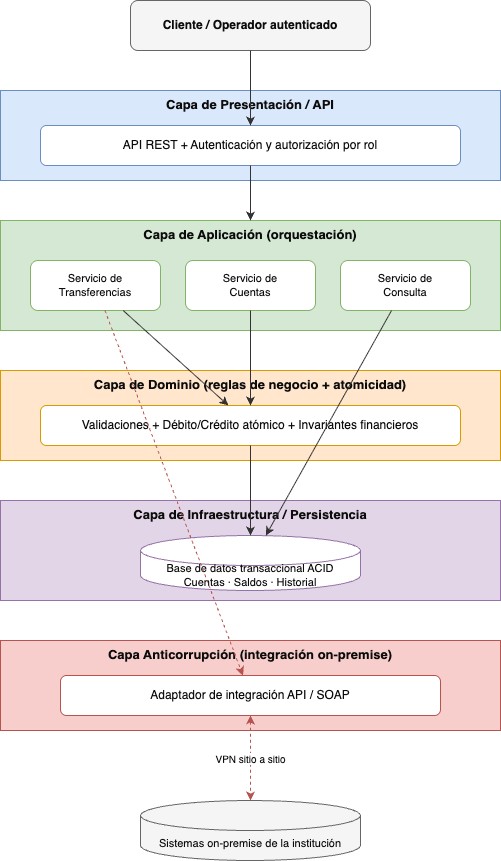

The diagram above was exported from draw.io. Its source (the exported page's mxGraphModel, read from the mxfile embedded in the PNG):
<mxGraphModel dx="1076" dy="965" grid="1" gridSize="10" guides="1" tooltips="1" connect="1" arrows="1" fold="1" page="1" pageScale="1" pageWidth="900" pageHeight="1100" math="0" shadow="0">
  <root>
    <mxCell id="0" />
    <mxCell id="1" parent="0" />
    <mxCell id="cliente" value="Cliente / Operador autenticado" style="rounded=1;whiteSpace=wrap;html=1;fillColor=#f5f5f5;strokeColor=#666666;fontSize=12;fontStyle=1;fontColor=#0d0c0c;" parent="1" vertex="1">
      <mxGeometry x="330" y="40" width="240" height="50" as="geometry" />
    </mxCell>
    <mxCell id="pres" value="Capa de Presentación / API" style="rounded=0;whiteSpace=wrap;html=1;verticalAlign=top;fontStyle=1;fontSize=13;fillColor=#dae8fc;strokeColor=#6c8ebf;fontColor=#0d0c0c;" parent="1" vertex="1">
      <mxGeometry x="200" y="130" width="500" height="90" as="geometry" />
    </mxCell>
    <mxCell id="api" value="API REST + Autenticación y autorización por rol" style="rounded=1;whiteSpace=wrap;html=1;fillColor=#ffffff;strokeColor=#6c8ebf;fontSize=12;fontColor=#0d0c0c;" parent="1" vertex="1">
      <mxGeometry x="240" y="165" width="420" height="40" as="geometry" />
    </mxCell>
    <mxCell id="app" value="Capa de Aplicación (orquestación)" style="rounded=0;whiteSpace=wrap;html=1;verticalAlign=top;fontStyle=1;fontSize=13;fillColor=#d5e8d4;strokeColor=#82b366;fontColor=#0d0c0c;" parent="1" vertex="1">
      <mxGeometry x="200" y="260" width="500" height="110" as="geometry" />
    </mxCell>
    <mxCell id="svcT" value="Servicio de&#10;Transferencias" style="rounded=1;whiteSpace=wrap;html=1;fillColor=#ffffff;strokeColor=#82b366;fontSize=11;fontColor=#0d0c0c;" parent="1" vertex="1">
      <mxGeometry x="230" y="300" width="130" height="50" as="geometry" />
    </mxCell>
    <mxCell id="svcC" value="Servicio de&#10;Cuentas" style="rounded=1;whiteSpace=wrap;html=1;fillColor=#ffffff;strokeColor=#82b366;fontSize=11;fontColor=#0d0c0c;" parent="1" vertex="1">
      <mxGeometry x="385" y="300" width="130" height="50" as="geometry" />
    </mxCell>
    <mxCell id="svcQ" value="Servicio de&#10;Consulta" style="rounded=1;whiteSpace=wrap;html=1;fillColor=#ffffff;strokeColor=#82b366;fontSize=11;fontColor=#0d0c0c;" parent="1" vertex="1">
      <mxGeometry x="540" y="300" width="130" height="50" as="geometry" />
    </mxCell>
    <mxCell id="dom" value="Capa de Dominio (reglas de negocio + atomicidad)" style="rounded=0;whiteSpace=wrap;html=1;verticalAlign=top;fontStyle=1;fontSize=13;fillColor=#ffe6cc;strokeColor=#d79b00;fontColor=#0d0c0c;" parent="1" vertex="1">
      <mxGeometry x="200" y="410" width="500" height="90" as="geometry" />
    </mxCell>
    <mxCell id="reglas" value="Validaciones + Débito/Crédito atómico + Invariantes financieros" style="rounded=1;whiteSpace=wrap;html=1;fillColor=#ffffff;strokeColor=#d79b00;fontSize=12;fontColor=#0d0c0c;" parent="1" vertex="1">
      <mxGeometry x="240" y="445" width="420" height="40" as="geometry" />
    </mxCell>
    <mxCell id="infra" value="Capa de Infraestructura / Persistencia" style="rounded=0;whiteSpace=wrap;html=1;verticalAlign=top;fontStyle=1;fontSize=13;fillColor=#e1d5e7;strokeColor=#9673a6;fontColor=#0d0c0c;" parent="1" vertex="1">
      <mxGeometry x="200" y="540" width="500" height="100" as="geometry" />
    </mxCell>
    <mxCell id="db" value="Base de datos transaccional ACID&#10;Cuentas · Saldos · Historial" style="shape=cylinder3;whiteSpace=wrap;html=1;boundedLbl=1;backgroundOutline=1;size=15;fillColor=#ffffff;strokeColor=#9673a6;fontSize=11;fontColor=#0d0c0c;" parent="1" vertex="1">
      <mxGeometry x="340" y="575" width="220" height="55" as="geometry" />
    </mxCell>
    <mxCell id="integ" value="Capa Anticorrupción (integración on-premise)" style="rounded=0;whiteSpace=wrap;html=1;verticalAlign=top;fontStyle=1;fontSize=13;fillColor=#f8cecc;strokeColor=#b85450;fontColor=#0d0c0c;" parent="1" vertex="1">
      <mxGeometry x="200" y="680" width="500" height="90" as="geometry" />
    </mxCell>
    <mxCell id="adapt" value="Adaptador de integración API / SOAP" style="rounded=1;whiteSpace=wrap;html=1;fillColor=#ffffff;strokeColor=#b85450;fontSize=12;fontColor=#0d0c0c;" parent="1" vertex="1">
      <mxGeometry x="260" y="715" width="380" height="40" as="geometry" />
    </mxCell>
    <mxCell id="onprem" value="Sistemas on-premise de la institución" style="shape=cylinder3;whiteSpace=wrap;html=1;boundedLbl=1;backgroundOutline=1;size=15;fillColor=#f5f5f5;strokeColor=#666666;fontSize=11;fontColor=#0d0c0c;" parent="1" vertex="1">
      <mxGeometry x="340" y="840" width="220" height="60" as="geometry" />
    </mxCell>
    <mxCell id="f0" style="endArrow=classic;html=1;strokeColor=#333333;fontColor=#0d0c0c;" parent="1" source="cliente" target="api" edge="1">
      <mxGeometry relative="1" as="geometry" />
    </mxCell>
    <mxCell id="f1" style="endArrow=classic;html=1;strokeColor=#333333;fontColor=#0d0c0c;" parent="1" source="api" target="app" edge="1">
      <mxGeometry relative="1" as="geometry" />
    </mxCell>
    <mxCell id="f2" style="endArrow=classic;html=1;strokeColor=#333333;fontColor=#0d0c0c;" parent="1" source="svcT" target="reglas" edge="1">
      <mxGeometry relative="1" as="geometry" />
    </mxCell>
    <mxCell id="f3" style="endArrow=classic;html=1;strokeColor=#333333;fontColor=#0d0c0c;" parent="1" source="svcC" target="reglas" edge="1">
      <mxGeometry relative="1" as="geometry" />
    </mxCell>
    <mxCell id="f4" style="endArrow=classic;html=1;strokeColor=#333333;fontColor=#0d0c0c;" parent="1" source="reglas" target="db" edge="1">
      <mxGeometry relative="1" as="geometry" />
    </mxCell>
    <mxCell id="f5" style="endArrow=classic;html=1;strokeColor=#333333;fontColor=#0d0c0c;" parent="1" source="svcQ" target="db" edge="1">
      <mxGeometry relative="1" as="geometry" />
    </mxCell>
    <mxCell id="f6" style="endArrow=classic;html=1;strokeColor=#b85450;dashed=1;fontColor=#0d0c0c;" parent="1" source="svcT" target="adapt" edge="1">
      <mxGeometry relative="1" as="geometry" />
    </mxCell>
    <mxCell id="f7" value="VPN sitio a sitio" style="endArrow=classic;startArrow=classic;html=1;strokeColor=#b85450;dashed=1;fontSize=10;fontColor=#0d0c0c;" parent="1" source="adapt" target="onprem" edge="1">
      <mxGeometry relative="1" as="geometry" />
    </mxCell>
  </root>
</mxGraphModel>